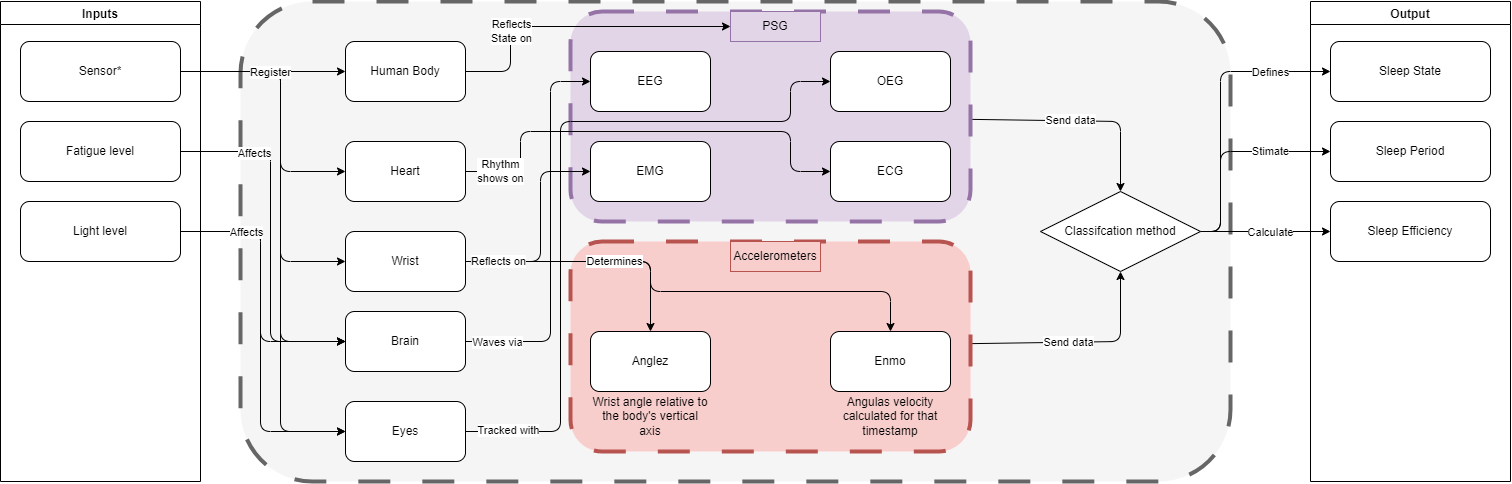

The diagram above was exported from draw.io. Its source (the exported page's mxGraphModel, read from the mxfile embedded in the PNG):
<mxGraphModel dx="489" dy="677" grid="1" gridSize="10" guides="0" tooltips="1" connect="1" arrows="1" fold="1" page="1" pageScale="1" pageWidth="1100" pageHeight="850" background="#ffffff" math="0" shadow="0">
  <root>
    <mxCell id="0" />
    <mxCell id="1" parent="0" />
    <mxCell id="2" value="" style="rounded=1;whiteSpace=wrap;html=1;dashed=1;strokeColor=#666666;strokeWidth=4;dashPattern=8 8;perimeterSpacing=0;fillColor=#f5f5f5;fontColor=#333333;glass=0;shadow=0;gradientColor=none;" vertex="1" parent="1">
      <mxGeometry x="280" y="120" width="990" height="480" as="geometry" />
    </mxCell>
    <mxCell id="63" style="edgeStyle=none;html=1;" edge="1" parent="1" source="24" target="61">
      <mxGeometry relative="1" as="geometry">
        <Array as="points">
          <mxPoint x="1160" y="460" />
        </Array>
      </mxGeometry>
    </mxCell>
    <mxCell id="65" value="Send data" style="edgeLabel;html=1;align=center;verticalAlign=middle;resizable=0;points=[];" vertex="1" connectable="0" parent="63">
      <mxGeometry x="-0.1176" relative="1" as="geometry">
        <mxPoint as="offset" />
      </mxGeometry>
    </mxCell>
    <mxCell id="24" value="" style="rounded=1;whiteSpace=wrap;html=1;dashed=1;strokeColor=#b85450;strokeWidth=4;dashPattern=8 8;perimeterSpacing=0;fillColor=#f8cecc;glass=0;shadow=0;" vertex="1" parent="1">
      <mxGeometry x="610" y="360" width="400" height="210" as="geometry" />
    </mxCell>
    <mxCell id="62" style="edgeStyle=none;html=1;" edge="1" parent="1" source="14" target="61">
      <mxGeometry relative="1" as="geometry">
        <Array as="points">
          <mxPoint x="1160" y="240" />
        </Array>
      </mxGeometry>
    </mxCell>
    <mxCell id="64" value="Send data" style="edgeLabel;html=1;align=center;verticalAlign=middle;resizable=0;points=[];" vertex="1" connectable="0" parent="62">
      <mxGeometry x="-0.0945" y="1" relative="1" as="geometry">
        <mxPoint as="offset" />
      </mxGeometry>
    </mxCell>
    <mxCell id="14" value="" style="rounded=1;whiteSpace=wrap;html=1;dashed=1;strokeColor=#9673a6;strokeWidth=4;dashPattern=8 8;perimeterSpacing=0;fillColor=#e1d5e7;glass=0;shadow=0;" vertex="1" parent="1">
      <mxGeometry x="610" y="130" width="400" height="210" as="geometry" />
    </mxCell>
    <mxCell id="5" value="Inputs" style="swimlane;startSize=23;" vertex="1" parent="1">
      <mxGeometry x="40" y="120" width="200" height="480" as="geometry" />
    </mxCell>
    <mxCell id="6" value="Sensor*" style="rounded=1;whiteSpace=wrap;html=1;" vertex="1" parent="5">
      <mxGeometry x="20" y="40" width="160" height="60" as="geometry" />
    </mxCell>
    <mxCell id="11" value="Fatigue level" style="rounded=1;whiteSpace=wrap;html=1;" vertex="1" parent="5">
      <mxGeometry x="20" y="120" width="160" height="60" as="geometry" />
    </mxCell>
    <mxCell id="12" value="Light level" style="rounded=1;whiteSpace=wrap;html=1;" vertex="1" parent="5">
      <mxGeometry x="20" y="200" width="160" height="60" as="geometry" />
    </mxCell>
    <mxCell id="55" style="edgeStyle=none;html=1;" edge="1" parent="1" source="7" target="15">
      <mxGeometry relative="1" as="geometry">
        <Array as="points">
          <mxPoint x="550" y="190" />
          <mxPoint x="550" y="145" />
        </Array>
      </mxGeometry>
    </mxCell>
    <mxCell id="56" value="Reflects&lt;br&gt;State on" style="edgeLabel;html=1;align=center;verticalAlign=middle;resizable=0;points=[];" vertex="1" connectable="0" parent="55">
      <mxGeometry x="-0.2522" y="3" relative="1" as="geometry">
        <mxPoint x="-25" y="8" as="offset" />
      </mxGeometry>
    </mxCell>
    <mxCell id="7" value="Human Body" style="rounded=1;whiteSpace=wrap;html=1;" vertex="1" parent="1">
      <mxGeometry x="385" y="160" width="120" height="60" as="geometry" />
    </mxCell>
    <mxCell id="49" style="edgeStyle=none;html=1;entryX=0;entryY=0.5;entryDx=0;entryDy=0;" edge="1" parent="1" source="8" target="13">
      <mxGeometry relative="1" as="geometry">
        <Array as="points">
          <mxPoint x="590" y="460" />
          <mxPoint x="590" y="200" />
        </Array>
      </mxGeometry>
    </mxCell>
    <mxCell id="50" value="Waves via" style="edgeLabel;html=1;align=center;verticalAlign=middle;resizable=0;points=[];" vertex="1" connectable="0" parent="49">
      <mxGeometry x="-0.8712" y="-1" relative="1" as="geometry">
        <mxPoint x="6" as="offset" />
      </mxGeometry>
    </mxCell>
    <mxCell id="8" value="Brain" style="rounded=1;whiteSpace=wrap;html=1;" vertex="1" parent="1">
      <mxGeometry x="385" y="430" width="120" height="60" as="geometry" />
    </mxCell>
    <mxCell id="53" style="edgeStyle=none;html=1;" edge="1" parent="1" source="9" target="23">
      <mxGeometry relative="1" as="geometry">
        <Array as="points">
          <mxPoint x="560" y="290" />
          <mxPoint x="560" y="250" />
          <mxPoint x="830" y="250" />
          <mxPoint x="830" y="290" />
        </Array>
      </mxGeometry>
    </mxCell>
    <mxCell id="54" value="Rhythm&lt;br&gt;shows on" style="edgeLabel;html=1;align=center;verticalAlign=middle;resizable=0;points=[];" vertex="1" connectable="0" parent="53">
      <mxGeometry x="-0.8897" y="-2" relative="1" as="geometry">
        <mxPoint x="10" y="-2" as="offset" />
      </mxGeometry>
    </mxCell>
    <mxCell id="9" value="Heart" style="rounded=1;whiteSpace=wrap;html=1;" vertex="1" parent="1">
      <mxGeometry x="385" y="260" width="120" height="60" as="geometry" />
    </mxCell>
    <mxCell id="41" style="edgeStyle=none;html=1;" edge="1" parent="1" source="10" target="26">
      <mxGeometry relative="1" as="geometry">
        <Array as="points">
          <mxPoint x="690" y="380" />
        </Array>
      </mxGeometry>
    </mxCell>
    <mxCell id="44" style="edgeStyle=none;html=1;" edge="1" parent="1" source="10" target="27">
      <mxGeometry relative="1" as="geometry">
        <mxPoint x="690" y="380" as="targetPoint" />
        <Array as="points">
          <mxPoint x="690" y="380" />
          <mxPoint x="690" y="410" />
          <mxPoint x="930" y="410" />
        </Array>
      </mxGeometry>
    </mxCell>
    <mxCell id="45" value="Determines" style="edgeLabel;html=1;align=center;verticalAlign=middle;resizable=0;points=[];" vertex="1" connectable="0" parent="44">
      <mxGeometry x="-0.3985" relative="1" as="geometry">
        <mxPoint as="offset" />
      </mxGeometry>
    </mxCell>
    <mxCell id="51" style="edgeStyle=none;html=1;" edge="1" parent="1" source="10" target="22">
      <mxGeometry relative="1" as="geometry">
        <Array as="points">
          <mxPoint x="580" y="380" />
          <mxPoint x="580" y="290" />
        </Array>
      </mxGeometry>
    </mxCell>
    <mxCell id="52" value="Reflects on" style="edgeLabel;html=1;align=center;verticalAlign=middle;resizable=0;points=[];" vertex="1" connectable="0" parent="51">
      <mxGeometry x="-0.689" relative="1" as="geometry">
        <mxPoint as="offset" />
      </mxGeometry>
    </mxCell>
    <mxCell id="10" value="Wrist" style="rounded=1;whiteSpace=wrap;html=1;" vertex="1" parent="1">
      <mxGeometry x="385" y="350" width="120" height="60" as="geometry" />
    </mxCell>
    <mxCell id="13" value="EEG" style="rounded=1;whiteSpace=wrap;html=1;" vertex="1" parent="1">
      <mxGeometry x="630" y="170" width="120" height="60" as="geometry" />
    </mxCell>
    <mxCell id="15" value="PSG" style="text;html=1;align=center;verticalAlign=middle;whiteSpace=wrap;rounded=0;fillColor=#e1d5e7;strokeColor=#9673a6;" vertex="1" parent="1">
      <mxGeometry x="770" y="130" width="90" height="30" as="geometry" />
    </mxCell>
    <mxCell id="16" value="Output" style="swimlane;startSize=23;" vertex="1" parent="1">
      <mxGeometry x="1350" y="120" width="200" height="480" as="geometry" />
    </mxCell>
    <mxCell id="17" value="Sleep State" style="rounded=1;whiteSpace=wrap;html=1;" vertex="1" parent="16">
      <mxGeometry x="20" y="40" width="160" height="60" as="geometry" />
    </mxCell>
    <mxCell id="18" value="Sleep Period" style="rounded=1;whiteSpace=wrap;html=1;" vertex="1" parent="16">
      <mxGeometry x="20" y="120" width="160" height="60" as="geometry" />
    </mxCell>
    <mxCell id="19" value="Sleep Efficiency" style="rounded=1;whiteSpace=wrap;html=1;" vertex="1" parent="16">
      <mxGeometry x="20" y="200" width="160" height="60" as="geometry" />
    </mxCell>
    <mxCell id="20" value="OEG" style="rounded=1;whiteSpace=wrap;html=1;" vertex="1" parent="1">
      <mxGeometry x="870" y="170" width="120" height="60" as="geometry" />
    </mxCell>
    <mxCell id="46" style="edgeStyle=none;html=1;" edge="1" parent="1" source="21" target="20">
      <mxGeometry relative="1" as="geometry">
        <Array as="points">
          <mxPoint x="600" y="550" />
          <mxPoint x="600" y="240" />
          <mxPoint x="830" y="240" />
          <mxPoint x="830" y="200" />
        </Array>
      </mxGeometry>
    </mxCell>
    <mxCell id="48" value="Tracked with" style="edgeLabel;html=1;align=center;verticalAlign=middle;resizable=0;points=[];" vertex="1" connectable="0" parent="46">
      <mxGeometry x="-0.8406" y="1" relative="1" as="geometry">
        <mxPoint x="-15" as="offset" />
      </mxGeometry>
    </mxCell>
    <mxCell id="21" value="Eyes" style="rounded=1;whiteSpace=wrap;html=1;" vertex="1" parent="1">
      <mxGeometry x="385" y="520" width="120" height="60" as="geometry" />
    </mxCell>
    <mxCell id="22" value="EMG" style="rounded=1;whiteSpace=wrap;html=1;" vertex="1" parent="1">
      <mxGeometry x="630" y="260" width="120" height="60" as="geometry" />
    </mxCell>
    <mxCell id="23" value="ECG" style="rounded=1;whiteSpace=wrap;html=1;" vertex="1" parent="1">
      <mxGeometry x="870" y="260" width="120" height="60" as="geometry" />
    </mxCell>
    <mxCell id="25" value="Accelerometers" style="text;html=1;align=center;verticalAlign=middle;whiteSpace=wrap;rounded=0;fillColor=#f8cecc;strokeColor=#b85450;" vertex="1" parent="1">
      <mxGeometry x="770" y="360" width="90" height="30" as="geometry" />
    </mxCell>
    <mxCell id="26" value="Anglez" style="rounded=1;whiteSpace=wrap;html=1;" vertex="1" parent="1">
      <mxGeometry x="630" y="450" width="120" height="60" as="geometry" />
    </mxCell>
    <mxCell id="27" value="Enmo" style="rounded=1;whiteSpace=wrap;html=1;" vertex="1" parent="1">
      <mxGeometry x="870" y="450" width="120" height="60" as="geometry" />
    </mxCell>
    <mxCell id="28" style="edgeStyle=none;html=1;" edge="1" parent="1" source="6" target="7">
      <mxGeometry relative="1" as="geometry" />
    </mxCell>
    <mxCell id="30" style="edgeStyle=none;html=1;exitX=1;exitY=0.5;exitDx=0;exitDy=0;" edge="1" parent="1" source="6" target="9">
      <mxGeometry relative="1" as="geometry">
        <Array as="points">
          <mxPoint x="320" y="190" />
          <mxPoint x="320" y="290" />
        </Array>
      </mxGeometry>
    </mxCell>
    <mxCell id="31" style="edgeStyle=none;html=1;" edge="1" parent="1" source="6" target="10">
      <mxGeometry relative="1" as="geometry">
        <Array as="points">
          <mxPoint x="320" y="190" />
          <mxPoint x="320" y="380" />
        </Array>
      </mxGeometry>
    </mxCell>
    <mxCell id="32" style="edgeStyle=none;html=1;" edge="1" parent="1" source="6" target="8">
      <mxGeometry relative="1" as="geometry">
        <Array as="points">
          <mxPoint x="320" y="190" />
          <mxPoint x="320" y="460" />
        </Array>
      </mxGeometry>
    </mxCell>
    <mxCell id="33" style="edgeStyle=none;html=1;" edge="1" parent="1" source="6" target="21">
      <mxGeometry relative="1" as="geometry">
        <Array as="points">
          <mxPoint x="320" y="190" />
          <mxPoint x="320" y="550" />
        </Array>
      </mxGeometry>
    </mxCell>
    <mxCell id="34" value="Register" style="edgeLabel;html=1;align=center;verticalAlign=middle;resizable=0;points=[];" vertex="1" connectable="0" parent="33">
      <mxGeometry x="0.5217" y="2" relative="1" as="geometry">
        <mxPoint x="-12" y="-299" as="offset" />
      </mxGeometry>
    </mxCell>
    <mxCell id="35" style="edgeStyle=none;html=1;" edge="1" parent="1" source="11" target="8">
      <mxGeometry relative="1" as="geometry">
        <Array as="points">
          <mxPoint x="310" y="270" />
          <mxPoint x="310" y="460" />
        </Array>
      </mxGeometry>
    </mxCell>
    <mxCell id="36" value="Affects" style="edgeLabel;html=1;align=center;verticalAlign=middle;resizable=0;points=[];" vertex="1" connectable="0" parent="35">
      <mxGeometry x="-0.5852" y="-2" relative="1" as="geometry">
        <mxPoint as="offset" />
      </mxGeometry>
    </mxCell>
    <mxCell id="37" style="edgeStyle=none;html=1;" edge="1" parent="1" source="12" target="21">
      <mxGeometry relative="1" as="geometry">
        <Array as="points">
          <mxPoint x="300" y="350" />
          <mxPoint x="300" y="550" />
        </Array>
      </mxGeometry>
    </mxCell>
    <mxCell id="39" style="edgeStyle=none;html=1;" edge="1" parent="1" source="12" target="8">
      <mxGeometry relative="1" as="geometry">
        <Array as="points">
          <mxPoint x="300" y="350" />
          <mxPoint x="300" y="460" />
        </Array>
      </mxGeometry>
    </mxCell>
    <mxCell id="40" value="Affects" style="edgeLabel;html=1;align=center;verticalAlign=middle;resizable=0;points=[];" vertex="1" connectable="0" parent="39">
      <mxGeometry x="-0.627" y="-1" relative="1" as="geometry">
        <mxPoint x="14" as="offset" />
      </mxGeometry>
    </mxCell>
    <UserObject label="Wrist angle relative to the body's vertical axis" placeholders="1" name="Variable" id="59">
      <mxCell style="text;html=1;strokeColor=none;fillColor=none;align=center;verticalAlign=middle;whiteSpace=wrap;overflow=hidden;" vertex="1" parent="1">
        <mxGeometry x="630" y="510" width="120" height="50" as="geometry" />
      </mxCell>
    </UserObject>
    <UserObject label="Angulas velocity calculated for that timestamp" placeholders="1" name="Variable" id="60">
      <mxCell style="text;html=1;strokeColor=none;fillColor=none;align=center;verticalAlign=middle;whiteSpace=wrap;overflow=hidden;" vertex="1" parent="1">
        <mxGeometry x="870" y="510" width="120" height="50" as="geometry" />
      </mxCell>
    </UserObject>
    <mxCell id="66" style="edgeStyle=none;html=1;" edge="1" parent="1" target="17">
      <mxGeometry relative="1" as="geometry">
        <mxPoint x="1190" y="350" as="sourcePoint" />
        <Array as="points">
          <mxPoint x="1260" y="350" />
          <mxPoint x="1260" y="190" />
        </Array>
      </mxGeometry>
    </mxCell>
    <mxCell id="67" value="Defines" style="edgeLabel;html=1;align=center;verticalAlign=middle;resizable=0;points=[];" vertex="1" connectable="0" parent="66">
      <mxGeometry x="-0.1181" y="-4" relative="1" as="geometry">
        <mxPoint x="46" y="-80" as="offset" />
      </mxGeometry>
    </mxCell>
    <mxCell id="68" style="edgeStyle=none;html=1;" edge="1" parent="1" target="18">
      <mxGeometry relative="1" as="geometry">
        <mxPoint x="1190" y="350" as="sourcePoint" />
        <Array as="points">
          <mxPoint x="1260" y="350" />
          <mxPoint x="1260" y="270" />
        </Array>
      </mxGeometry>
    </mxCell>
    <mxCell id="69" value="Stimate" style="edgeLabel;html=1;align=center;verticalAlign=middle;resizable=0;points=[];" vertex="1" connectable="0" parent="68">
      <mxGeometry x="0.4947" y="-3" relative="1" as="geometry">
        <mxPoint x="6" y="-3" as="offset" />
      </mxGeometry>
    </mxCell>
    <mxCell id="70" style="edgeStyle=none;html=1;" edge="1" parent="1" target="19">
      <mxGeometry relative="1" as="geometry">
        <mxPoint x="1190" y="350" as="sourcePoint" />
      </mxGeometry>
    </mxCell>
    <mxCell id="71" value="Calculate" style="edgeLabel;html=1;align=center;verticalAlign=middle;resizable=0;points=[];" vertex="1" connectable="0" parent="70">
      <mxGeometry x="0.3274" y="-1" relative="1" as="geometry">
        <mxPoint as="offset" />
      </mxGeometry>
    </mxCell>
    <mxCell id="61" value="Classifcation method" style="rhombus;whiteSpace=wrap;html=1;" vertex="1" parent="1">
      <mxGeometry x="1080" y="310" width="160" height="80" as="geometry" />
    </mxCell>
  </root>
</mxGraphModel>